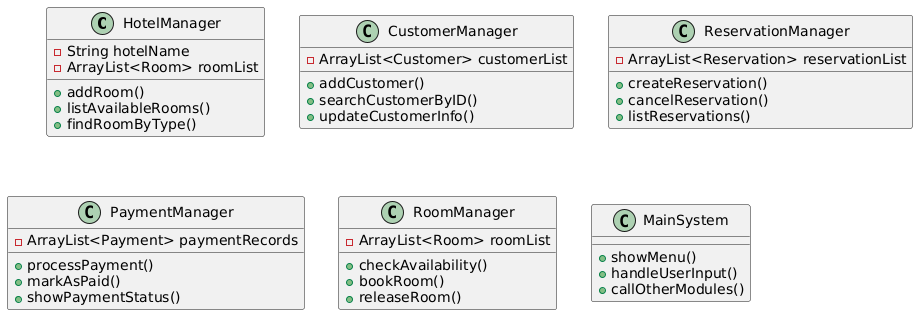

The diagram above was rendered by PlantUML. Its source (embedded in the PNG):
@startuml
class HotelManager {
  - String hotelName
  - ArrayList<Room> roomList
  + addRoom()
  + listAvailableRooms()
  + findRoomByType()
}

class CustomerManager {
  - ArrayList<Customer> customerList
  + addCustomer()
  + searchCustomerByID()
  + updateCustomerInfo()
}

class ReservationManager {
  - ArrayList<Reservation> reservationList
  + createReservation()
  + cancelReservation()
  + listReservations()
}

class PaymentManager {
  - ArrayList<Payment> paymentRecords
  + processPayment()
  + markAsPaid()
  + showPaymentStatus()
}

class RoomManager {
  - ArrayList<Room> roomList
  + checkAvailability()
  + bookRoom()
  + releaseRoom()
}

class MainSystem {
  + showMenu()
  + handleUserInput()
  + callOtherModules()
}
@enduml